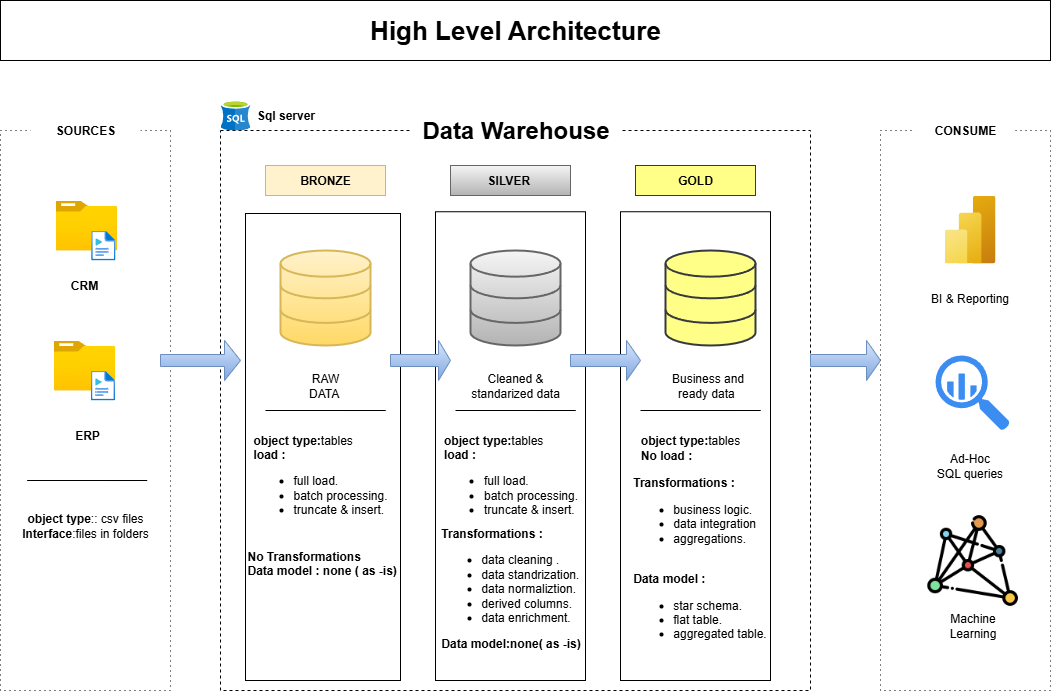

The diagram above was exported from draw.io. Its source (the exported page's mxGraphModel, read from the mxfile embedded in the PNG):
<mxGraphModel dx="1489" dy="1994" grid="1" gridSize="10" guides="1" tooltips="1" connect="1" arrows="1" fold="1" page="1" pageScale="1" pageWidth="850" pageHeight="1100" math="0" shadow="0">
  <root>
    <mxCell id="0" />
    <mxCell id="1" parent="0" />
    <mxCell id="kjReJ48JQVpt7xHM5lsh-1" value="" style="rounded=0;whiteSpace=wrap;html=1;gradientColor=none;fillColor=default;dashed=1;dashPattern=1 4;" parent="1" vertex="1">
      <mxGeometry x="30" y="80" width="170" height="560" as="geometry" />
    </mxCell>
    <mxCell id="kjReJ48JQVpt7xHM5lsh-6" value="" style="rounded=0;whiteSpace=wrap;html=1;fillColor=none;dashed=1;" parent="1" vertex="1">
      <mxGeometry x="250" y="80" width="590" height="560" as="geometry" />
    </mxCell>
    <mxCell id="kjReJ48JQVpt7xHM5lsh-7" value="" style="rounded=0;whiteSpace=wrap;html=1;" parent="1" vertex="1">
      <mxGeometry x="275" y="163" width="155" height="467" as="geometry" />
    </mxCell>
    <mxCell id="kjReJ48JQVpt7xHM5lsh-11" value="&lt;b&gt;SOURCES&lt;/b&gt;" style="text;html=1;align=center;verticalAlign=middle;whiteSpace=wrap;rounded=0;strokeColor=none;fillColor=default;gradientColor=none;" parent="1" vertex="1">
      <mxGeometry x="60" y="60" width="110" height="40" as="geometry" />
    </mxCell>
    <mxCell id="kjReJ48JQVpt7xHM5lsh-16" value="&lt;b&gt;BRONZE&lt;/b&gt;" style="text;html=1;align=center;verticalAlign=middle;whiteSpace=wrap;rounded=0;strokeColor=#d6b656;fillColor=#fff2cc;" parent="1" vertex="1">
      <mxGeometry x="295" y="115" width="120" height="30" as="geometry" />
    </mxCell>
    <mxCell id="kjReJ48JQVpt7xHM5lsh-17" value="&lt;b&gt;SILVER&amp;nbsp;&lt;/b&gt;" style="text;html=1;align=center;verticalAlign=middle;whiteSpace=wrap;rounded=0;strokeColor=#666666;fillColor=#f5f5f5;gradientColor=#b3b3b3;" parent="1" vertex="1">
      <mxGeometry x="480" y="115" width="120" height="30" as="geometry" />
    </mxCell>
    <mxCell id="kjReJ48JQVpt7xHM5lsh-18" value="&lt;b&gt;GOLD&lt;/b&gt;" style="text;html=1;align=center;verticalAlign=middle;whiteSpace=wrap;rounded=0;strokeColor=#36393d;fillColor=#ffff88;" parent="1" vertex="1">
      <mxGeometry x="665" y="115" width="120" height="30" as="geometry" />
    </mxCell>
    <mxCell id="kjReJ48JQVpt7xHM5lsh-23" value="" style="image;aspect=fixed;html=1;points=[];align=center;fontSize=12;image=img/lib/azure2/general/Folder_Blank.svg;" parent="1" vertex="1">
      <mxGeometry x="85.00000000000001" y="150" width="61.61" height="50" as="geometry" />
    </mxCell>
    <mxCell id="kjReJ48JQVpt7xHM5lsh-27" value="" style="image;aspect=fixed;html=1;points=[];align=center;fontSize=12;image=img/lib/azure2/general/Media_File.svg;" parent="1" vertex="1">
      <mxGeometry x="120.62000000000002" y="180" width="24.38" height="30" as="geometry" />
    </mxCell>
    <mxCell id="kjReJ48JQVpt7xHM5lsh-33" value="&lt;b&gt;CRM&lt;/b&gt;" style="text;html=1;align=center;verticalAlign=middle;whiteSpace=wrap;rounded=0;" parent="1" vertex="1">
      <mxGeometry x="83.88" y="220" width="60" height="30" as="geometry" />
    </mxCell>
    <mxCell id="kjReJ48JQVpt7xHM5lsh-35" value="&lt;b&gt;object type&lt;/b&gt;:: csv files&lt;div&gt;&lt;b&gt;Interface&lt;/b&gt;:files in folders&lt;/div&gt;" style="text;html=1;align=center;verticalAlign=middle;whiteSpace=wrap;rounded=0;" parent="1" vertex="1">
      <mxGeometry x="40" y="440" width="150" height="70" as="geometry" />
    </mxCell>
    <mxCell id="kjReJ48JQVpt7xHM5lsh-46" value="" style="shape=singleArrow;whiteSpace=wrap;html=1;fillColor=#dae8fc;gradientColor=#7ea6e0;strokeColor=#6c8ebf;" parent="1" vertex="1">
      <mxGeometry x="190" y="290" width="80" height="40" as="geometry" />
    </mxCell>
    <mxCell id="kjReJ48JQVpt7xHM5lsh-56" value="" style="shape=singleArrow;whiteSpace=wrap;html=1;fillColor=#dae8fc;gradientColor=#7ea6e0;strokeColor=#6c8ebf;" parent="1" vertex="1">
      <mxGeometry x="840" y="290" width="70" height="40" as="geometry" />
    </mxCell>
    <mxCell id="kjReJ48JQVpt7xHM5lsh-58" value="" style="rounded=0;whiteSpace=wrap;html=1;fillColor=default;" parent="1" vertex="1">
      <mxGeometry x="465" y="161.25" width="150" height="468.75" as="geometry" />
    </mxCell>
    <mxCell id="kjReJ48JQVpt7xHM5lsh-59" value="" style="rounded=0;whiteSpace=wrap;html=1;" parent="1" vertex="1">
      <mxGeometry x="650" y="161.25" width="150" height="468.75" as="geometry" />
    </mxCell>
    <mxCell id="kjReJ48JQVpt7xHM5lsh-61" value="" style="image;aspect=fixed;html=1;points=[];align=center;fontSize=12;image=img/lib/azure2/general/Folder_Blank.svg;" parent="1" vertex="1">
      <mxGeometry x="83.07000000000001" y="290" width="61.61" height="50" as="geometry" />
    </mxCell>
    <mxCell id="kjReJ48JQVpt7xHM5lsh-62" value="" style="image;aspect=fixed;html=1;points=[];align=center;fontSize=12;image=img/lib/azure2/general/Media_File.svg;" parent="1" vertex="1">
      <mxGeometry x="120.30000000000001" y="320" width="24.38" height="30" as="geometry" />
    </mxCell>
    <mxCell id="kjReJ48JQVpt7xHM5lsh-63" value="&lt;b&gt;ERP&lt;/b&gt;" style="text;html=1;align=center;verticalAlign=middle;whiteSpace=wrap;rounded=0;" parent="1" vertex="1">
      <mxGeometry x="86.61" y="370" width="60" height="30" as="geometry" />
    </mxCell>
    <mxCell id="kjReJ48JQVpt7xHM5lsh-65" value="" style="endArrow=none;html=1;rounded=0;entryX=0.6;entryY=0.579;entryDx=0;entryDy=0;entryPerimeter=0;" parent="1" edge="1">
      <mxGeometry width="50" height="50" relative="1" as="geometry">
        <mxPoint x="56.61000000000003" y="430" as="sourcePoint" />
        <mxPoint x="136.60999999999999" y="430.01999999999987" as="targetPoint" />
        <Array as="points">
          <mxPoint x="176.60999999999999" y="430" />
        </Array>
      </mxGeometry>
    </mxCell>
    <mxCell id="kjReJ48JQVpt7xHM5lsh-70" value="" style="rounded=0;whiteSpace=wrap;html=1;gradientColor=none;fillColor=default;dashed=1;dashPattern=1 4;" parent="1" vertex="1">
      <mxGeometry x="910" y="80" width="170" height="560" as="geometry" />
    </mxCell>
    <mxCell id="kjReJ48JQVpt7xHM5lsh-72" value="&lt;b&gt;CONSUME&lt;/b&gt;" style="text;html=1;align=center;verticalAlign=middle;whiteSpace=wrap;rounded=0;strokeColor=none;fillColor=default;gradientColor=none;" parent="1" vertex="1">
      <mxGeometry x="944.62" y="65" width="100" height="30" as="geometry" />
    </mxCell>
    <mxCell id="kjReJ48JQVpt7xHM5lsh-74" value="" style="shape=singleArrow;whiteSpace=wrap;html=1;fillColor=#dae8fc;gradientColor=#7ea6e0;strokeColor=#6c8ebf;" parent="1" vertex="1">
      <mxGeometry x="420" y="290" width="60" height="40" as="geometry" />
    </mxCell>
    <mxCell id="kjReJ48JQVpt7xHM5lsh-76" value="" style="shape=singleArrow;whiteSpace=wrap;html=1;fillColor=#dae8fc;gradientColor=#7ea6e0;strokeColor=#6c8ebf;" parent="1" vertex="1">
      <mxGeometry x="600" y="290" width="70" height="40" as="geometry" />
    </mxCell>
    <mxCell id="kjReJ48JQVpt7xHM5lsh-77" value="" style="html=1;verticalLabelPosition=bottom;align=center;labelBackgroundColor=#ffffff;verticalAlign=top;strokeWidth=2;strokeColor=#d6b656;shadow=0;dashed=0;shape=mxgraph.ios7.icons.data;fillColor=#fff2cc;gradientColor=#ffd966;" parent="1" vertex="1">
      <mxGeometry x="310" y="200" width="90" height="95" as="geometry" />
    </mxCell>
    <mxCell id="kjReJ48JQVpt7xHM5lsh-80" value="" style="html=1;verticalLabelPosition=bottom;align=center;labelBackgroundColor=#ffffff;verticalAlign=top;strokeWidth=2;strokeColor=#36393d;shadow=0;dashed=0;shape=mxgraph.ios7.icons.data;fillColor=#ffff88;" parent="1" vertex="1">
      <mxGeometry x="695" y="200" width="90" height="95" as="geometry" />
    </mxCell>
    <mxCell id="kjReJ48JQVpt7xHM5lsh-81" value="" style="html=1;verticalLabelPosition=bottom;align=center;labelBackgroundColor=#ffffff;verticalAlign=top;strokeWidth=2;strokeColor=#666666;shadow=0;dashed=0;shape=mxgraph.ios7.icons.data;fillColor=#f5f5f5;gradientColor=#b3b3b3;" parent="1" vertex="1">
      <mxGeometry x="500" y="200" width="90" height="95" as="geometry" />
    </mxCell>
    <mxCell id="kjReJ48JQVpt7xHM5lsh-82" value="RAW DATA&amp;nbsp;" style="text;html=1;align=center;verticalAlign=middle;whiteSpace=wrap;rounded=0;" parent="1" vertex="1">
      <mxGeometry x="325" y="320" width="60" height="30" as="geometry" />
    </mxCell>
    <mxCell id="kjReJ48JQVpt7xHM5lsh-87" value="" style="endArrow=none;html=1;rounded=0;entryX=0.6;entryY=0.579;entryDx=0;entryDy=0;entryPerimeter=0;" parent="1" edge="1">
      <mxGeometry width="50" height="50" relative="1" as="geometry">
        <mxPoint x="295" y="360" as="sourcePoint" />
        <mxPoint x="375" y="360.01999999999987" as="targetPoint" />
        <Array as="points">
          <mxPoint x="415" y="360" />
        </Array>
      </mxGeometry>
    </mxCell>
    <mxCell id="kjReJ48JQVpt7xHM5lsh-91" value="&lt;div style=&quot;text-align: left;&quot;&gt;&lt;b style=&quot;background-color: transparent; color: light-dark(rgb(0, 0, 0), rgb(255, 255, 255));&quot;&gt;object type:&lt;/b&gt;&lt;span style=&quot;background-color: transparent; color: light-dark(rgb(0, 0, 0), rgb(255, 255, 255));&quot;&gt;tables&lt;/span&gt;&lt;/div&gt;&lt;div style=&quot;text-align: left;&quot;&gt;&lt;b&gt;load :&lt;/b&gt;&lt;/div&gt;&lt;div style=&quot;&quot;&gt;&lt;ul&gt;&lt;li style=&quot;text-align: left;&quot;&gt;full load.&lt;/li&gt;&lt;li style=&quot;text-align: left;&quot;&gt;batch processing.&lt;/li&gt;&lt;li style=&quot;text-align: left;&quot;&gt;truncate &amp;amp; insert.&lt;/li&gt;&lt;/ul&gt;&lt;/div&gt;" style="text;html=1;align=center;verticalAlign=middle;whiteSpace=wrap;rounded=0;" parent="1" vertex="1">
      <mxGeometry x="280" y="380" width="140" height="100" as="geometry" />
    </mxCell>
    <mxCell id="kjReJ48JQVpt7xHM5lsh-92" value="&lt;b&gt;No Transformations&amp;nbsp;&lt;/b&gt;&lt;div&gt;&lt;b&gt;Data model : none ( as -is)&lt;br&gt;&lt;/b&gt;&lt;div&gt;&lt;div&gt;&lt;br&gt;&lt;/div&gt;&lt;/div&gt;&lt;/div&gt;" style="text;html=1;align=left;verticalAlign=middle;whiteSpace=wrap;rounded=0;" parent="1" vertex="1">
      <mxGeometry x="275" y="500" width="160" height="40" as="geometry" />
    </mxCell>
    <mxCell id="kjReJ48JQVpt7xHM5lsh-93" value="&lt;div style=&quot;text-align: left;&quot;&gt;&lt;b style=&quot;background-color: transparent; color: light-dark(rgb(0, 0, 0), rgb(255, 255, 255));&quot;&gt;object type:&lt;/b&gt;&lt;span style=&quot;background-color: transparent; color: light-dark(rgb(0, 0, 0), rgb(255, 255, 255));&quot;&gt;tables&lt;/span&gt;&lt;/div&gt;&lt;div style=&quot;text-align: left;&quot;&gt;&lt;b&gt;No load :&lt;/b&gt;&lt;/div&gt;" style="text;html=1;align=center;verticalAlign=middle;whiteSpace=wrap;rounded=0;" parent="1" vertex="1">
      <mxGeometry x="650" y="371.5" width="140" height="50" as="geometry" />
    </mxCell>
    <mxCell id="kjReJ48JQVpt7xHM5lsh-94" value="&lt;div style=&quot;text-align: left;&quot;&gt;&lt;b style=&quot;background-color: transparent; color: light-dark(rgb(0, 0, 0), rgb(255, 255, 255));&quot;&gt;object type:&lt;/b&gt;&lt;span style=&quot;background-color: transparent; color: light-dark(rgb(0, 0, 0), rgb(255, 255, 255));&quot;&gt;tables&lt;/span&gt;&lt;/div&gt;&lt;div style=&quot;text-align: left;&quot;&gt;&lt;b&gt;load :&lt;/b&gt;&lt;/div&gt;&lt;div style=&quot;&quot;&gt;&lt;ul&gt;&lt;li style=&quot;text-align: left;&quot;&gt;full load.&lt;/li&gt;&lt;li style=&quot;text-align: left;&quot;&gt;batch processing.&lt;/li&gt;&lt;li style=&quot;text-align: left;&quot;&gt;truncate &amp;amp; insert.&lt;/li&gt;&lt;/ul&gt;&lt;/div&gt;" style="text;html=1;align=center;verticalAlign=middle;whiteSpace=wrap;rounded=0;" parent="1" vertex="1">
      <mxGeometry x="467.5" y="380" width="145" height="100" as="geometry" />
    </mxCell>
    <mxCell id="kjReJ48JQVpt7xHM5lsh-95" value="&lt;div style=&quot;text-align: left;&quot;&gt;&lt;b style=&quot;background-color: transparent; color: light-dark(rgb(0, 0, 0), rgb(255, 255, 255));&quot;&gt;Transformations :&lt;/b&gt;&lt;/div&gt;&lt;div style=&quot;text-align: left;&quot;&gt;&lt;ul&gt;&lt;li&gt;business logic.&lt;/li&gt;&lt;li&gt;data integration&lt;/li&gt;&lt;li&gt;aggregations.&lt;/li&gt;&lt;/ul&gt;&lt;/div&gt;&lt;div style=&quot;text-align: left;&quot;&gt;&lt;b&gt;&lt;br&gt;&lt;/b&gt;&lt;/div&gt;&lt;div style=&quot;text-align: left;&quot;&gt;&lt;b&gt;Data model :&amp;nbsp;&lt;/b&gt;&lt;/div&gt;&lt;div style=&quot;text-align: left;&quot;&gt;&lt;ul&gt;&lt;li&gt;star schema.&lt;/li&gt;&lt;li&gt;flat table.&lt;/li&gt;&lt;li&gt;aggregated table.&lt;/li&gt;&lt;/ul&gt;&lt;/div&gt;&lt;div style=&quot;text-align: left;&quot;&gt;&lt;b&gt;&lt;br&gt;&lt;/b&gt;&lt;/div&gt;&lt;div&gt;&lt;b&gt;&lt;br&gt;&lt;/b&gt;&lt;/div&gt;" style="text;html=1;align=center;verticalAlign=middle;whiteSpace=wrap;rounded=0;" parent="1" vertex="1">
      <mxGeometry x="657.5" y="440" width="142.5" height="176.25" as="geometry" />
    </mxCell>
    <mxCell id="kjReJ48JQVpt7xHM5lsh-96" value="&lt;div style=&quot;text-align: left;&quot;&gt;&lt;b style=&quot;background-color: transparent; color: light-dark(rgb(0, 0, 0), rgb(255, 255, 255));&quot;&gt;Transformations :&lt;/b&gt;&lt;/div&gt;&lt;div style=&quot;text-align: left;&quot;&gt;&lt;ul&gt;&lt;li&gt;&lt;span style=&quot;background-color: transparent; color: light-dark(rgb(0, 0, 0), rgb(255, 255, 255));&quot;&gt;data cleaning .&lt;/span&gt;&lt;/li&gt;&lt;li&gt;&lt;span style=&quot;background-color: transparent; color: light-dark(rgb(0, 0, 0), rgb(255, 255, 255));&quot;&gt;data standrization.&lt;/span&gt;&lt;/li&gt;&lt;li&gt;&lt;span style=&quot;background-color: transparent; color: light-dark(rgb(0, 0, 0), rgb(255, 255, 255));&quot;&gt;data normaliztion.&lt;/span&gt;&lt;/li&gt;&lt;li&gt;&lt;span style=&quot;background-color: transparent; color: light-dark(rgb(0, 0, 0), rgb(255, 255, 255));&quot;&gt;derived columns.&lt;/span&gt;&lt;/li&gt;&lt;li&gt;&lt;span style=&quot;background-color: transparent; color: light-dark(rgb(0, 0, 0), rgb(255, 255, 255));&quot;&gt;data enrichment.&lt;/span&gt;&lt;/li&gt;&lt;/ul&gt;&lt;/div&gt;&lt;div&gt;&lt;b&gt;Data model:none( as -is)&lt;br&gt;&lt;/b&gt;&lt;div&gt;&lt;div&gt;&lt;br&gt;&lt;/div&gt;&lt;/div&gt;&lt;/div&gt;" style="text;html=1;align=center;verticalAlign=middle;whiteSpace=wrap;rounded=0;" parent="1" vertex="1">
      <mxGeometry x="462.5" y="480" width="155" height="130" as="geometry" />
    </mxCell>
    <mxCell id="kjReJ48JQVpt7xHM5lsh-97" value="Cleaned &amp;amp; standarized data" style="text;html=1;align=center;verticalAlign=middle;whiteSpace=wrap;rounded=0;" parent="1" vertex="1">
      <mxGeometry x="490" y="320" width="110" height="30" as="geometry" />
    </mxCell>
    <mxCell id="kjReJ48JQVpt7xHM5lsh-98" value="Business and ready data&amp;nbsp;" style="text;html=1;align=center;verticalAlign=middle;whiteSpace=wrap;rounded=0;" parent="1" vertex="1">
      <mxGeometry x="695" y="320" width="85" height="30" as="geometry" />
    </mxCell>
    <mxCell id="kjReJ48JQVpt7xHM5lsh-101" value="" style="endArrow=none;html=1;rounded=0;entryX=0.6;entryY=0.579;entryDx=0;entryDy=0;entryPerimeter=0;" parent="1" edge="1">
      <mxGeometry width="50" height="50" relative="1" as="geometry">
        <mxPoint x="485" y="360" as="sourcePoint" />
        <mxPoint x="565" y="360.01999999999987" as="targetPoint" />
        <Array as="points">
          <mxPoint x="605" y="360" />
        </Array>
      </mxGeometry>
    </mxCell>
    <mxCell id="kjReJ48JQVpt7xHM5lsh-102" value="" style="endArrow=none;html=1;rounded=0;entryX=0.6;entryY=0.579;entryDx=0;entryDy=0;entryPerimeter=0;" parent="1" edge="1">
      <mxGeometry width="50" height="50" relative="1" as="geometry">
        <mxPoint x="670" y="360" as="sourcePoint" />
        <mxPoint x="750" y="360.01999999999987" as="targetPoint" />
        <Array as="points">
          <mxPoint x="790" y="360" />
        </Array>
      </mxGeometry>
    </mxCell>
    <mxCell id="kjReJ48JQVpt7xHM5lsh-105" value="" style="image;aspect=fixed;html=1;points=[];align=center;fontSize=12;image=img/lib/azure2/analytics/Power_BI_Embedded.svg;" parent="1" vertex="1">
      <mxGeometry x="974" y="145" width="51" height="68" as="geometry" />
    </mxCell>
    <mxCell id="kjReJ48JQVpt7xHM5lsh-107" value="" style="sketch=0;html=1;aspect=fixed;strokeColor=none;shadow=0;fillColor=#3B8DF1;verticalAlign=top;labelPosition=center;verticalLabelPosition=bottom;shape=mxgraph.gcp2.big_query" parent="1" vertex="1">
      <mxGeometry x="965" y="305" width="74.25" height="75" as="geometry" />
    </mxCell>
    <mxCell id="kjReJ48JQVpt7xHM5lsh-108" value="" style="shape=image;aspect=fixed;image=data:image/png,(base64 omitted: 33620 chars);" parent="1" vertex="1">
      <mxGeometry x="952.12" y="460" width="100" height="100" as="geometry" />
    </mxCell>
    <mxCell id="kjReJ48JQVpt7xHM5lsh-109" value="BI &amp;amp; Reporting" style="text;html=1;align=center;verticalAlign=middle;whiteSpace=wrap;rounded=0;" parent="1" vertex="1">
      <mxGeometry x="957" y="232.5" width="85" height="30" as="geometry" />
    </mxCell>
    <mxCell id="kjReJ48JQVpt7xHM5lsh-110" value="Ad-Hoc&lt;div&gt;SQL queries&lt;/div&gt;" style="text;html=1;align=center;verticalAlign=middle;whiteSpace=wrap;rounded=0;" parent="1" vertex="1">
      <mxGeometry x="957" y="400" width="85" height="30" as="geometry" />
    </mxCell>
    <mxCell id="kjReJ48JQVpt7xHM5lsh-111" value="Machine Learning" style="text;html=1;align=center;verticalAlign=middle;whiteSpace=wrap;rounded=0;" parent="1" vertex="1">
      <mxGeometry x="959.62" y="560" width="85" height="30" as="geometry" />
    </mxCell>
    <mxCell id="UNvOhURWLn9YlWrPSTEH-1" value="&lt;b&gt;&lt;font style=&quot;font-size: 24px;&quot;&gt;Data Warehouse&lt;/font&gt;&lt;/b&gt;" style="text;html=1;align=center;verticalAlign=middle;resizable=0;points=[];autosize=1;strokeColor=none;fillColor=default;" vertex="1" parent="1">
      <mxGeometry x="440" y="60" width="210" height="40" as="geometry" />
    </mxCell>
    <mxCell id="UNvOhURWLn9YlWrPSTEH-3" value="" style="rounded=0;whiteSpace=wrap;html=1;" vertex="1" parent="1">
      <mxGeometry x="30" y="-50" width="1050" height="60" as="geometry" />
    </mxCell>
    <mxCell id="UNvOhURWLn9YlWrPSTEH-4" value="&lt;b&gt;&lt;font style=&quot;font-size: 26px;&quot;&gt;High Level Architecture&lt;/font&gt;&lt;/b&gt;" style="text;html=1;align=center;verticalAlign=middle;whiteSpace=wrap;rounded=0;" vertex="1" parent="1">
      <mxGeometry x="390" y="-35" width="310" height="30" as="geometry" />
    </mxCell>
    <mxCell id="UNvOhURWLn9YlWrPSTEH-5" value="" style="image;sketch=0;aspect=fixed;html=1;points=[];align=center;fontSize=12;image=img/lib/mscae/dep/SQL_Server_Stretch_DB.svg;" vertex="1" parent="1">
      <mxGeometry x="250" y="50" width="30" height="30" as="geometry" />
    </mxCell>
    <mxCell id="UNvOhURWLn9YlWrPSTEH-7" value="&lt;b&gt;Sql server&lt;/b&gt;" style="text;html=1;align=center;verticalAlign=middle;resizable=0;points=[];autosize=1;strokeColor=none;fillColor=none;" vertex="1" parent="1">
      <mxGeometry x="275" y="50" width="80" height="30" as="geometry" />
    </mxCell>
  </root>
</mxGraphModel>